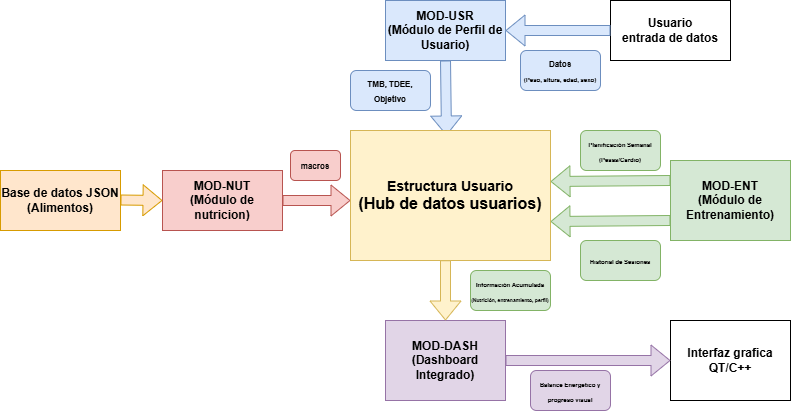

The diagram above was exported from draw.io. Its source (the exported page's mxGraphModel, read from the mxfile embedded in the PNG):
<mxGraphModel dx="899" dy="498" grid="1" gridSize="10" guides="1" tooltips="1" connect="1" arrows="1" fold="1" page="1" pageScale="1" pageWidth="827" pageHeight="1169" math="0" shadow="0">
  <root>
    <mxCell id="0" />
    <mxCell id="1" parent="0" />
    <mxCell id="tcFaEU5ylLXopvp_lj1W-1" parent="1" style="rounded=0;whiteSpace=wrap;html=1;fillColor=#ffe6cc;strokeColor=#d79b00;" value="&lt;b&gt;Base de datos JSON&lt;/b&gt;&lt;div&gt;&lt;b&gt;(Alimentos)&lt;/b&gt;&lt;/div&gt;" vertex="1">
      <mxGeometry height="60" width="120" x="10" y="190" as="geometry" />
    </mxCell>
    <mxCell id="tcFaEU5ylLXopvp_lj1W-2" parent="1" style="rounded=0;whiteSpace=wrap;html=1;fillColor=#f8cecc;strokeColor=#b85450;" value="&lt;b&gt;MOD-NUT&lt;/b&gt;&lt;div&gt;&lt;b&gt;(Módulo de nutricion)&lt;/b&gt;&lt;/div&gt;" vertex="1">
      <mxGeometry height="60" width="120" x="172" y="190" as="geometry" />
    </mxCell>
    <mxCell id="tcFaEU5ylLXopvp_lj1W-5" edge="1" parent="1" source="tcFaEU5ylLXopvp_lj1W-2" style="shape=flexArrow;endArrow=classic;html=1;rounded=0;entryX=0;entryY=0.5;entryDx=0;entryDy=0;exitX=1;exitY=0.5;exitDx=0;exitDy=0;fillColor=#f8cecc;strokeColor=#b85450;" value="">
      <mxGeometry height="50" relative="1" width="50" as="geometry">
        <mxPoint x="270" y="230" as="sourcePoint" />
        <mxPoint x="360" y="220" as="targetPoint" />
      </mxGeometry>
    </mxCell>
    <mxCell id="tcFaEU5ylLXopvp_lj1W-9" edge="1" parent="1" style="shape=flexArrow;endArrow=classic;html=1;rounded=0;exitX=1;exitY=0.5;exitDx=0;exitDy=0;entryX=0;entryY=0.5;entryDx=0;entryDy=0;fillColor=#ffe6cc;strokeColor=#d79b00;" value="">
      <mxGeometry height="50" relative="1" width="50" as="geometry">
        <mxPoint x="130" y="219.5" as="sourcePoint" />
        <mxPoint x="172" y="220" as="targetPoint" />
      </mxGeometry>
    </mxCell>
    <mxCell id="tcFaEU5ylLXopvp_lj1W-10" parent="1" style="rounded=0;whiteSpace=wrap;html=1;fillColor=#dae8fc;strokeColor=#6c8ebf;" value="&lt;b&gt;MOD-USR&lt;/b&gt;&lt;div&gt;&lt;b&gt;(Módulo de Perfil de Usuario)&lt;/b&gt;&lt;/div&gt;" vertex="1">
      <mxGeometry height="60" width="120" x="395" y="20" as="geometry" />
    </mxCell>
    <mxCell id="tcFaEU5ylLXopvp_lj1W-11" edge="1" parent="1" source="tcFaEU5ylLXopvp_lj1W-10" style="shape=flexArrow;endArrow=classic;html=1;rounded=0;entryX=0.5;entryY=0;entryDx=0;entryDy=0;exitX=0.5;exitY=1;exitDx=0;exitDy=0;fillColor=#dae8fc;strokeColor=#6c8ebf;" value="">
      <mxGeometry height="50" relative="1" width="50" as="geometry">
        <mxPoint x="451" y="80" as="sourcePoint" />
        <mxPoint x="456" y="155" as="targetPoint" />
      </mxGeometry>
    </mxCell>
    <mxCell id="tcFaEU5ylLXopvp_lj1W-13" parent="1" style="rounded=0;whiteSpace=wrap;html=1;" value="&lt;b&gt;Usuario&lt;/b&gt;&lt;div&gt;&lt;b&gt;entrada de datos&lt;/b&gt;&lt;/div&gt;" vertex="1">
      <mxGeometry height="60" width="120" x="620" y="20" as="geometry" />
    </mxCell>
    <mxCell id="tcFaEU5ylLXopvp_lj1W-14" edge="1" parent="1" source="tcFaEU5ylLXopvp_lj1W-13" style="shape=flexArrow;endArrow=classic;html=1;rounded=0;exitX=0;exitY=0.5;exitDx=0;exitDy=0;entryX=1;entryY=0.5;entryDx=0;entryDy=0;fillColor=#dae8fc;strokeColor=#6c8ebf;" target="tcFaEU5ylLXopvp_lj1W-10" value="">
      <mxGeometry height="50" relative="1" width="50" as="geometry">
        <mxPoint x="480" y="100" as="sourcePoint" />
        <mxPoint x="530" y="50" as="targetPoint" />
      </mxGeometry>
    </mxCell>
    <mxCell id="tcFaEU5ylLXopvp_lj1W-15" parent="1" style="rounded=0;whiteSpace=wrap;html=1;fillColor=#d5e8d4;strokeColor=#82b366;" value="&lt;b&gt;MOD-ENT&lt;/b&gt;&lt;div&gt;&lt;b style=&quot;background-color: transparent; color: light-dark(rgb(0, 0, 0), rgb(255, 255, 255));&quot;&gt;(Módulo de Entrenamiento)&lt;/b&gt;&lt;/div&gt;" vertex="1">
      <mxGeometry height="80" width="120" x="680" y="180" as="geometry" />
    </mxCell>
    <mxCell id="tcFaEU5ylLXopvp_lj1W-19" parent="1" style="rounded=0;whiteSpace=wrap;html=1;fillColor=#fff2cc;strokeColor=#d6b656;" value="&lt;b&gt;&lt;font style=&quot;font-size: 14px;&quot;&gt;Estructura Usuario&lt;/font&gt;&lt;/b&gt;&lt;div&gt;&lt;b&gt;&lt;font size=&quot;3&quot;&gt;(Hub de datos usuarios)&lt;/font&gt;&lt;/b&gt;&lt;/div&gt;" vertex="1">
      <mxGeometry height="130" width="200" x="360" y="150" as="geometry" />
    </mxCell>
    <mxCell id="tcFaEU5ylLXopvp_lj1W-20" edge="1" parent="1" source="tcFaEU5ylLXopvp_lj1W-15" style="shape=flexArrow;endArrow=classic;html=1;rounded=0;exitX=0;exitY=0.75;exitDx=0;exitDy=0;entryX=1.015;entryY=0.39;entryDx=0;entryDy=0;entryPerimeter=0;fillColor=#d5e8d4;strokeColor=#82b366;" value="">
      <mxGeometry height="50" relative="1" width="50" as="geometry">
        <mxPoint x="677" y="240" as="sourcePoint" />
        <mxPoint x="560" y="241" as="targetPoint" />
      </mxGeometry>
    </mxCell>
    <mxCell id="tcFaEU5ylLXopvp_lj1W-21" edge="1" parent="1" style="shape=flexArrow;endArrow=classic;html=1;rounded=0;exitX=0;exitY=0.75;exitDx=0;exitDy=0;entryX=1.015;entryY=0.39;entryDx=0;entryDy=0;entryPerimeter=0;fillColor=#d5e8d4;strokeColor=#82b366;" value="">
      <mxGeometry height="50" relative="1" width="50" as="geometry">
        <mxPoint x="680" y="200" as="sourcePoint" />
        <mxPoint x="560" y="201" as="targetPoint" />
      </mxGeometry>
    </mxCell>
    <mxCell id="tcFaEU5ylLXopvp_lj1W-22" parent="1" style="rounded=0;whiteSpace=wrap;html=1;fillColor=#e1d5e7;strokeColor=#9673a6;" value="&lt;b&gt;MOD-DASH&lt;/b&gt;&lt;div&gt;&lt;b style=&quot;background-color: transparent; color: light-dark(rgb(0, 0, 0), rgb(255, 255, 255));&quot;&gt;(Dashboard Integrado)&lt;/b&gt;&lt;/div&gt;" vertex="1">
      <mxGeometry height="80" width="120" x="395" y="340" as="geometry" />
    </mxCell>
    <mxCell id="tcFaEU5ylLXopvp_lj1W-23" edge="1" parent="1" source="tcFaEU5ylLXopvp_lj1W-19" style="shape=flexArrow;endArrow=classic;html=1;rounded=0;exitX=0.475;exitY=0.998;exitDx=0;exitDy=0;entryX=0.5;entryY=0;entryDx=0;entryDy=0;exitPerimeter=0;fillColor=#fff2cc;strokeColor=#d6b656;" target="tcFaEU5ylLXopvp_lj1W-22" value="">
      <mxGeometry height="50" relative="1" width="50" as="geometry">
        <mxPoint x="560" y="330" as="sourcePoint" />
        <mxPoint x="440" y="331" as="targetPoint" />
      </mxGeometry>
    </mxCell>
    <mxCell id="tcFaEU5ylLXopvp_lj1W-24" parent="1" style="rounded=0;whiteSpace=wrap;html=1;" value="&lt;b&gt;Interfaz grafica QT/C++&lt;/b&gt;" vertex="1">
      <mxGeometry height="80" width="120" x="680" y="340" as="geometry" />
    </mxCell>
    <mxCell id="tcFaEU5ylLXopvp_lj1W-25" edge="1" parent="1" source="tcFaEU5ylLXopvp_lj1W-22" style="shape=flexArrow;endArrow=classic;html=1;rounded=0;exitX=1;exitY=0.5;exitDx=0;exitDy=0;entryX=0;entryY=0.5;entryDx=0;entryDy=0;fillColor=#e1d5e7;strokeColor=#9673a6;" target="tcFaEU5ylLXopvp_lj1W-24" value="">
      <mxGeometry height="50" relative="1" width="50" as="geometry">
        <mxPoint x="520" y="370" as="sourcePoint" />
        <mxPoint x="520" y="430" as="targetPoint" />
      </mxGeometry>
    </mxCell>
    <mxCell id="tcFaEU5ylLXopvp_lj1W-26" parent="1" style="rounded=1;whiteSpace=wrap;html=1;fillColor=#d5e8d4;strokeColor=#82b366;align=center;" value="&lt;div style=&quot;&quot;&gt;&lt;b style=&quot;font-size: 6px; background-color: transparent; color: light-dark(rgb(0, 0, 0), rgb(255, 255, 255));&quot;&gt;Planificación Semanal (Pesas/Cardio)&lt;/b&gt;&lt;/div&gt;" vertex="1">
      <mxGeometry height="40" width="80" x="590" y="150" as="geometry" />
    </mxCell>
    <mxCell id="tcFaEU5ylLXopvp_lj1W-27" parent="1" style="rounded=1;whiteSpace=wrap;html=1;fillColor=#d5e8d4;strokeColor=#82b366;align=center;" value="&lt;div style=&quot;&quot;&gt;&lt;span style=&quot;font-size: 6px;&quot;&gt;&lt;b&gt;Historial de Sesiones&lt;/b&gt;&lt;/span&gt;&lt;/div&gt;" vertex="1">
      <mxGeometry height="40" width="80" x="590" y="260" as="geometry" />
    </mxCell>
    <mxCell id="tcFaEU5ylLXopvp_lj1W-28" parent="1" style="rounded=1;whiteSpace=wrap;html=1;fillColor=#dae8fc;strokeColor=#6c8ebf;align=center;" value="&lt;div style=&quot;&quot;&gt;&lt;b style=&quot;&quot;&gt;&lt;font style=&quot;font-size: 8px;&quot;&gt;Datos&lt;/font&gt;&lt;/b&gt;&lt;/div&gt;&lt;div style=&quot;&quot;&gt;&lt;span style=&quot;font-size: 6px;&quot;&gt;&lt;b&gt;(Peso, altura, edad, sexo)&lt;/b&gt;&lt;/span&gt;&lt;/div&gt;" vertex="1">
      <mxGeometry height="40" width="80" x="530" y="70" as="geometry" />
    </mxCell>
    <mxCell id="tcFaEU5ylLXopvp_lj1W-29" parent="1" style="rounded=1;whiteSpace=wrap;html=1;fillColor=#dae8fc;strokeColor=#6c8ebf;align=center;" value="&lt;div style=&quot;&quot;&gt;&lt;span style=&quot;font-size: 8px;&quot;&gt;&lt;b&gt;TMB, TDEE, Objetivo&lt;/b&gt;&lt;/span&gt;&lt;/div&gt;" vertex="1">
      <mxGeometry height="40" width="80" x="360" y="90" as="geometry" />
    </mxCell>
    <mxCell id="tcFaEU5ylLXopvp_lj1W-30" parent="1" style="rounded=1;whiteSpace=wrap;html=1;fillColor=#f8cecc;strokeColor=#b85450;align=center;" value="&lt;span style=&quot;font-size: 8px;&quot;&gt;&lt;b&gt;macros&lt;/b&gt;&lt;/span&gt;" vertex="1">
      <mxGeometry height="30" width="50" x="300" y="170" as="geometry" />
    </mxCell>
    <mxCell id="tcFaEU5ylLXopvp_lj1W-31" parent="1" style="rounded=1;whiteSpace=wrap;html=1;fillColor=#d5e8d4;strokeColor=#82b366;align=center;" value="&lt;div style=&quot;&quot;&gt;&lt;span style=&quot;font-size: 6px;&quot;&gt;&lt;b&gt;Información Acumulada&lt;/b&gt;&lt;/span&gt;&lt;/div&gt;&lt;div style=&quot;&quot;&gt;&lt;b style=&quot;&quot;&gt;&lt;font style=&quot;font-size: 5px;&quot;&gt;(Nutrición, entrenamiento, perfil)&lt;/font&gt;&lt;/b&gt;&lt;/div&gt;" vertex="1">
      <mxGeometry height="40" width="80" x="480" y="290" as="geometry" />
    </mxCell>
    <mxCell id="tcFaEU5ylLXopvp_lj1W-32" parent="1" style="rounded=1;whiteSpace=wrap;html=1;fillColor=#e1d5e7;strokeColor=#9673a6;align=center;" value="&lt;div style=&quot;&quot;&gt;&lt;span style=&quot;font-size: 6px;&quot;&gt;&lt;b&gt;Balance Energetico y progreso visual&lt;/b&gt;&lt;/span&gt;&lt;/div&gt;" vertex="1">
      <mxGeometry height="40" width="80" x="540" y="390" as="geometry" />
    </mxCell>
  </root>
</mxGraphModel>